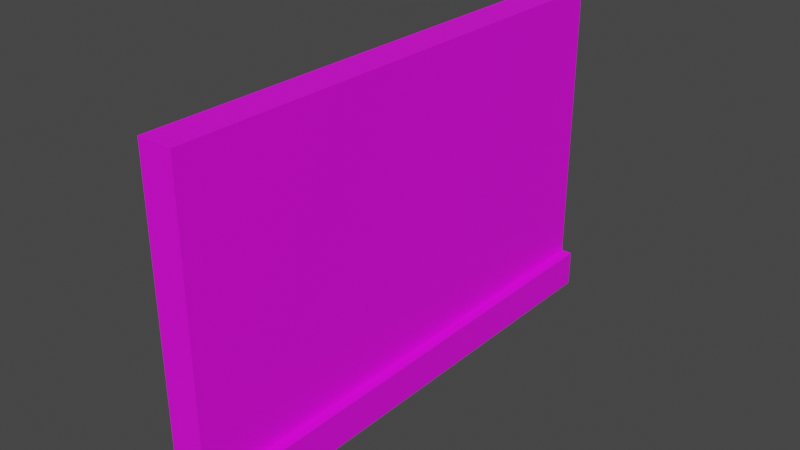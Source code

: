 # Source: tembok_v2.blend  (saved by Blender 4.0.36; exported with 4.5.12 LTS)
import bpy
from mathutils import Matrix  # noqa: F401  (used for matrix-valued properties, if any)

bpy.ops.wm.read_factory_settings(use_empty=True)
scene = bpy.context.scene
scene.name = 'Scene'

# ---- collections
col_collection = bpy.data.collections.new('Collection'); scene.collection.children.link(col_collection)

# ---- images (referenced by path relative to the original .blend; pixels are not part of the script)
import os
ASSET_DIR = os.environ.get("B2B_ASSET_DIR", "")  # directory of the original .blend (textures are referenced by path, not embedded)
HERE = os.path.dirname(os.path.abspath(__file__))  # packed textures are extracted next to this script under _unpacked/

def load_image(name, relpath, width, height, colorspace="sRGB"):
    """Load a texture the original file referenced (path relative to the .blend, or extracted next to this script)."""
    p = next((c for c in (os.path.join(HERE, relpath), os.path.join(ASSET_DIR, relpath)) if relpath and os.path.exists(c)), "")
    if p:
        img = bpy.data.images.load(p, check_existing=True)
        img.name = name
    else:  # same state as the original file: an image datablock whose file is absent (Cycles renders it pink)
        img = bpy.data.images.new(name, width, height)
        img.source = "FILE"
        img.filepath = "//" + (relpath or name)
    img.colorspace_settings.name = colorspace
    return img
img_5802_displacement_exp2_png = load_image('5802_displacement-exp2.png', '5802_displacement-exp2.png', 1024, 1024, 'sRGB')

# ---- materials (node trees are filled in below, after node groups)
mat_material_001 = bpy.data.materials.new('Material.001')
mat_material_001.preview_render_type = 'FLAT'

# ---- material node trees
mat_material_001.use_nodes = True; mat_material_001.node_tree.nodes.clear()
_N = mat_material_001.node_tree.nodes; _L = mat_material_001.node_tree.links
n0 = _N.new('ShaderNodeBsdfPrincipled'); n0.name = 'Principled BSDF'; n0.location = (10, 300)
n0.inputs[3].default_value = 1.45
n1 = _N.new('ShaderNodeOutputMaterial'); n1.name = 'Material Output'; n1.location = (300, 300)
n2 = _N.new('ShaderNodeTexImage'); n2.name = 'Image Texture'; n2.location = (-280, 275)
n2.image = img_5802_displacement_exp2_png
_L.new(n0.outputs[0], n1.inputs[0])
_L.new(n2.outputs[0], n0.inputs[0])
n1.is_active_output = True

# ---- world
world_world = bpy.data.worlds.new('World'); scene.world = world_world
world_world.use_nodes = True; world_world.node_tree.nodes.clear()
_N = world_world.node_tree.nodes; _L = world_world.node_tree.links
n0 = _N.new('ShaderNodeOutputWorld'); n0.name = 'World Output'; n0.location = (300, 300)
n1 = _N.new('ShaderNodeBackground'); n1.name = 'Background'; n1.location = (10, 300)
n1.inputs[0].default_value = (0.05088, 0.05088, 0.05088, 1.0)
_L.new(n1.outputs[0], n0.inputs[0])
n0.is_active_output = True
world_world.color = (0.05088, 0.05088, 0.05088)
world_world.use_sun_shadow = False
world_world.sun_shadow_jitter_overblur = 0.0

# ---- meshes
me_cube_001 = bpy.data.meshes.new('Cube.001')
me_cube_001.from_pydata([(-0.5393, -1.0, -0.3601), (-0.5393, -1.0, 0.3601), (-0.5393, 1.0, -0.3601), (-0.5393, 1.0, 0.3601), (0.5508, -1.0, -0.3601), (0.5508, -1.0, 0.3601), (0.5508, 1.0, -0.3601), (0.5508, 1.0, 0.3601), (0.3333, 1.0, -0.3601), (-0.3333, 1.0, -0.3601), (-0.3333, 1.0, 0.3601), (0.3333, 1.0, 0.3601), (-0.3333, -1.0, -0.3601), (0.3333, -1.0, -0.3601), (0.3333, -1.0, 0.3601), (-0.3333, -1.0, 0.3601), (-0.3333, 1.0, 6.0), (0.3333, 1.0, 6.0), (0.3333, -1.0, 6.0), (-0.3333, -1.0, 6.0)], [], [(0, 1, 3, 2), (8, 11, 7, 6), (6, 7, 5, 4), (12, 15, 1, 0), (8, 6, 4, 13), (10, 3, 1, 15), (7, 11, 14, 5), (15, 14, 18, 19), (2, 9, 12, 0), (9, 8, 13, 12), (4, 5, 14, 13), (13, 14, 15, 12), (2, 3, 10, 9), (9, 10, 11, 8), (11, 10, 16, 17), (14, 11, 17, 18), (10, 15, 19, 16), (18, 17, 16, 19)])
_uv = me_cube_001.uv_layers.new(name='UVMap')
_uv.uv.foreach_set('vector', [0.3601, 2.919, 4.371e-08, 2.919, 0.0, 0.0, 0.3601, -1.574e-08, 0.3488, 1.0, 0.3488, 0.8819, 0.3601, 0.8819, 0.3601, 1.0, 0.3601, 3.062, 4.371e-08, 3.062, 0.0, 0.0, 0.3601, -1.574e-08, 0.6881, 1.0, 0.6881, 0.8819, 0.6881, 0.8819, 0.6881, 1.0, 0.3333, 3.857, 0.0, 3.857, 0.0, 0.0, 0.3333, 0.0, 0.3601, 0.8819, 0.3601, 0.8819, 0.6881, 0.8819, 0.6881, 0.8819, 0.3601, 0.8819, 0.3601, 0.8819, 0.6881, 0.8819, 0.6881, 0.8819, 0.4934, 1.559, 0.2255, 1.556, 0.2255, -0.3922, 0.4934, -0.3845, 0.3333, 3.852, 1.49e-08, 3.852, 1.49e-08, 0.0, 0.3333, 0.0, 0.3333, 3.852, 0.0, 3.852, 0.0, 0.0, 0.3333, 0.0, 0.6881, 1.0, 0.6881, 0.8819, 0.6881, 0.8819, 0.6881, 1.0, 0.6881, 1.0, 0.6881, 0.8819, 0.6881, 0.8819, 0.6881, 1.0, 0.3263, 1.0, 0.3263, 0.8819, 0.3375, 0.8819, 0.3375, 1.0, 0.3375, 1.0, 0.3375, 0.8819, 0.3488, 0.8819, 0.3488, 1.0, 0.4947, 1.556, 0.2319, 1.554, 0.2319, -0.3845, 0.4947, -0.3808, -2.041, -0.03983, 1.074, -0.03983, 1.074, 1.46, -2.041, 1.46, 2.153, 1.446, -1.084, 1.446, -1.084, -0.2309, 2.153, -0.2309, 0.3333, 0.0, 0.3333, 4.445, 0.0, 4.445, 0.0, 0.0])
me_cube_001.materials.append(mat_material_001)
me_cube_001.update()

# ---- objects
ob_cube = bpy.data.objects.new('Cube', me_cube_001)

# ---- transforms, parenting, visibility, modifiers, constraints
ob_cube.location = (0.0, 0.0, 0.0)
ob_cube.scale = (1.0, 5.0, 1.0)

# ---- collection membership
col_collection.objects.link(ob_cube)

# ---- scene / render settings (as saved in the file)
scene.frame_start = 1; scene.frame_end = 250; scene.frame_set(1)
scene.render.engine = 'CYCLES'
scene.cycles.sampling_pattern = 'TABULATED_SOBOL'
scene.cycles.use_light_tree = False
scene.view_settings.view_transform = 'Filmic'
bpy.context.view_layer.update()

# ---- added for rendering (the .blend has no active camera and no usable light): camera, sun
cam_auto = bpy.data.cameras.new('AutoCamera')
cam_auto.lens = 50.0
cam_auto.sensor_width = 36.0
cam_auto.clip_end = 1000.0
ob_auto_camera = bpy.data.objects.new('AutoCamera', cam_auto)
scene.collection.objects.link(ob_auto_camera)
ob_auto_camera.location = (11.0171, -13.2136, 11.629)
ob_auto_camera.rotation_euler = (1.09748, -7.21219e-08, 0.694738)
scene.camera = ob_auto_camera
light_auto_sun = bpy.data.lights.new('AutoSun', 'SUN')
light_auto_sun.energy = 3.0
light_auto_sun.angle = 0.0523599
ob_auto_sun = bpy.data.objects.new('AutoSun', light_auto_sun)
scene.collection.objects.link(ob_auto_sun)
ob_auto_sun.rotation_euler = (0.872665, 0.174533, 0.523599)
bpy.context.view_layer.update()
